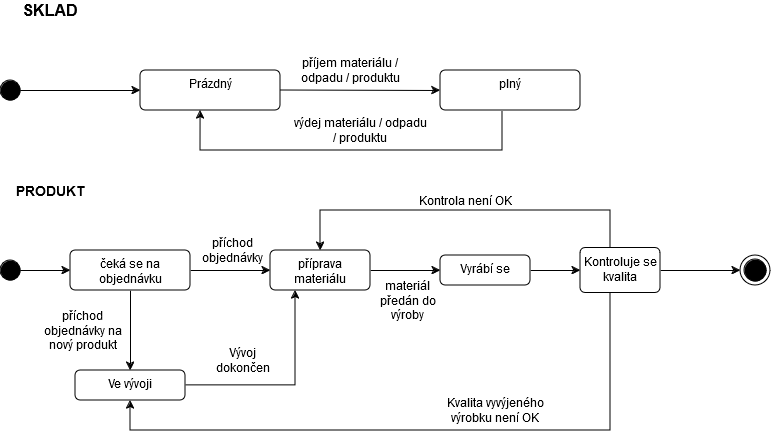

The diagram above was exported from draw.io. Its source (the exported page's mxGraphModel, read from the mxfile embedded in the PNG):
<mxGraphModel dx="2074" dy="1096" grid="1" gridSize="10" guides="1" tooltips="1" connect="1" arrows="1" fold="1" page="1" pageScale="1" pageWidth="827" pageHeight="1169" math="0" shadow="0">
  <root>
    <mxCell id="0" />
    <mxCell id="1" parent="0" />
    <mxCell id="5A1N7p7WR3lYb83HXSJl-1" value="Prázdný" style="html=1;align=center;verticalAlign=top;rounded=1;absoluteArcSize=1;arcSize=10;dashed=0;whiteSpace=wrap;" vertex="1" parent="1">
      <mxGeometry x="160" y="80" width="140" height="40" as="geometry" />
    </mxCell>
    <mxCell id="5A1N7p7WR3lYb83HXSJl-26" style="edgeStyle=orthogonalEdgeStyle;rounded=0;orthogonalLoop=1;jettySize=auto;html=1;exitX=1;exitY=0.5;exitDx=0;exitDy=0;entryX=0;entryY=0.5;entryDx=0;entryDy=0;" edge="1" parent="1" source="5A1N7p7WR3lYb83HXSJl-2" target="5A1N7p7WR3lYb83HXSJl-10">
      <mxGeometry relative="1" as="geometry" />
    </mxCell>
    <mxCell id="5A1N7p7WR3lYb83HXSJl-28" style="edgeStyle=orthogonalEdgeStyle;rounded=0;orthogonalLoop=1;jettySize=auto;html=1;exitX=0.25;exitY=0;exitDx=0;exitDy=0;entryX=0.5;entryY=0;entryDx=0;entryDy=0;" edge="1" parent="1" source="5A1N7p7WR3lYb83HXSJl-2" target="5A1N7p7WR3lYb83HXSJl-19">
      <mxGeometry relative="1" as="geometry">
        <Array as="points">
          <mxPoint x="630" y="220" />
          <mxPoint x="340" y="220" />
        </Array>
      </mxGeometry>
    </mxCell>
    <mxCell id="5A1N7p7WR3lYb83HXSJl-37" style="edgeStyle=orthogonalEdgeStyle;rounded=0;orthogonalLoop=1;jettySize=auto;html=1;exitX=0.25;exitY=1;exitDx=0;exitDy=0;entryX=0.5;entryY=1;entryDx=0;entryDy=0;" edge="1" parent="1" source="5A1N7p7WR3lYb83HXSJl-2" target="5A1N7p7WR3lYb83HXSJl-8">
      <mxGeometry relative="1" as="geometry">
        <Array as="points">
          <mxPoint x="630" y="440" />
          <mxPoint x="150" y="440" />
        </Array>
      </mxGeometry>
    </mxCell>
    <mxCell id="5A1N7p7WR3lYb83HXSJl-2" value="Kontroluje se kvalita" style="html=1;align=center;verticalAlign=top;rounded=1;absoluteArcSize=1;arcSize=10;dashed=0;whiteSpace=wrap;" vertex="1" parent="1">
      <mxGeometry x="600" y="257.5" width="80" height="45" as="geometry" />
    </mxCell>
    <mxCell id="5A1N7p7WR3lYb83HXSJl-25" style="edgeStyle=orthogonalEdgeStyle;rounded=0;orthogonalLoop=1;jettySize=auto;html=1;exitX=1;exitY=0.5;exitDx=0;exitDy=0;entryX=0;entryY=0.5;entryDx=0;entryDy=0;" edge="1" parent="1" source="5A1N7p7WR3lYb83HXSJl-3" target="5A1N7p7WR3lYb83HXSJl-2">
      <mxGeometry relative="1" as="geometry" />
    </mxCell>
    <mxCell id="5A1N7p7WR3lYb83HXSJl-3" value="Vyrábí se" style="html=1;align=center;verticalAlign=top;rounded=1;absoluteArcSize=1;arcSize=10;dashed=0;whiteSpace=wrap;" vertex="1" parent="1">
      <mxGeometry x="460" y="265" width="90" height="30" as="geometry" />
    </mxCell>
    <mxCell id="5A1N7p7WR3lYb83HXSJl-23" style="edgeStyle=orthogonalEdgeStyle;rounded=0;orthogonalLoop=1;jettySize=auto;html=1;exitX=1;exitY=0.5;exitDx=0;exitDy=0;entryX=0;entryY=0.5;entryDx=0;entryDy=0;" edge="1" parent="1" source="5A1N7p7WR3lYb83HXSJl-4" target="5A1N7p7WR3lYb83HXSJl-19">
      <mxGeometry relative="1" as="geometry" />
    </mxCell>
    <mxCell id="5A1N7p7WR3lYb83HXSJl-31" style="edgeStyle=orthogonalEdgeStyle;rounded=0;orthogonalLoop=1;jettySize=auto;html=1;exitX=0.5;exitY=1;exitDx=0;exitDy=0;entryX=0.5;entryY=0;entryDx=0;entryDy=0;" edge="1" parent="1" source="5A1N7p7WR3lYb83HXSJl-4" target="5A1N7p7WR3lYb83HXSJl-8">
      <mxGeometry relative="1" as="geometry" />
    </mxCell>
    <mxCell id="5A1N7p7WR3lYb83HXSJl-4" value="čeká se na objednávku" style="html=1;align=center;verticalAlign=top;rounded=1;absoluteArcSize=1;arcSize=10;dashed=0;whiteSpace=wrap;" vertex="1" parent="1">
      <mxGeometry x="90" y="260" width="120" height="40" as="geometry" />
    </mxCell>
    <mxCell id="5A1N7p7WR3lYb83HXSJl-7" value="plný" style="html=1;align=center;verticalAlign=top;rounded=1;absoluteArcSize=1;arcSize=10;dashed=0;whiteSpace=wrap;" vertex="1" parent="1">
      <mxGeometry x="460" y="80" width="140" height="40" as="geometry" />
    </mxCell>
    <mxCell id="5A1N7p7WR3lYb83HXSJl-27" style="edgeStyle=orthogonalEdgeStyle;rounded=0;orthogonalLoop=1;jettySize=auto;html=1;exitX=1;exitY=0.5;exitDx=0;exitDy=0;entryX=0.25;entryY=1;entryDx=0;entryDy=0;startArrow=none;startFill=0;endArrow=classic;endFill=1;" edge="1" parent="1" source="5A1N7p7WR3lYb83HXSJl-8" target="5A1N7p7WR3lYb83HXSJl-19">
      <mxGeometry relative="1" as="geometry" />
    </mxCell>
    <mxCell id="5A1N7p7WR3lYb83HXSJl-8" value="Ve vývoji" style="html=1;align=center;verticalAlign=top;rounded=1;absoluteArcSize=1;arcSize=10;dashed=0;whiteSpace=wrap;" vertex="1" parent="1">
      <mxGeometry x="95" y="380" width="110" height="30" as="geometry" />
    </mxCell>
    <mxCell id="5A1N7p7WR3lYb83HXSJl-9" value="" style="ellipse;fillColor=strokeColor;html=1;" vertex="1" parent="1">
      <mxGeometry x="20" y="90" width="20" height="20" as="geometry" />
    </mxCell>
    <mxCell id="5A1N7p7WR3lYb83HXSJl-10" value="" style="ellipse;html=1;shape=endState;fillColor=strokeColor;" vertex="1" parent="1">
      <mxGeometry x="760" y="265" width="30" height="30" as="geometry" />
    </mxCell>
    <mxCell id="5A1N7p7WR3lYb83HXSJl-11" value="&lt;div align=&quot;center&quot;&gt;&lt;font style=&quot;font-size: 16px;&quot;&gt;&lt;b&gt;SKLAD&lt;/b&gt;&lt;/font&gt;&lt;/div&gt;" style="text;strokeColor=none;align=center;fillColor=none;html=1;verticalAlign=middle;whiteSpace=wrap;rounded=0;" vertex="1" parent="1">
      <mxGeometry x="40" y="10" width="60" height="20" as="geometry" />
    </mxCell>
    <mxCell id="5A1N7p7WR3lYb83HXSJl-12" value="" style="endArrow=classic;html=1;rounded=0;exitX=1;exitY=0.5;exitDx=0;exitDy=0;entryX=0;entryY=0.5;entryDx=0;entryDy=0;" edge="1" parent="1" source="5A1N7p7WR3lYb83HXSJl-9" target="5A1N7p7WR3lYb83HXSJl-1">
      <mxGeometry width="50" height="50" relative="1" as="geometry">
        <mxPoint x="240" y="210" as="sourcePoint" />
        <mxPoint x="290" y="160" as="targetPoint" />
      </mxGeometry>
    </mxCell>
    <mxCell id="5A1N7p7WR3lYb83HXSJl-13" value="" style="endArrow=classic;html=1;rounded=0;exitX=0.443;exitY=1.025;exitDx=0;exitDy=0;entryX=0.429;entryY=1;entryDx=0;entryDy=0;exitPerimeter=0;entryPerimeter=0;" edge="1" parent="1" source="5A1N7p7WR3lYb83HXSJl-7" target="5A1N7p7WR3lYb83HXSJl-1">
      <mxGeometry width="50" height="50" relative="1" as="geometry">
        <mxPoint x="500" y="180" as="sourcePoint" />
        <mxPoint x="620" y="180" as="targetPoint" />
        <Array as="points">
          <mxPoint x="522" y="160" />
          <mxPoint x="220" y="160" />
        </Array>
      </mxGeometry>
    </mxCell>
    <mxCell id="5A1N7p7WR3lYb83HXSJl-14" value="" style="endArrow=classic;html=1;rounded=0;exitX=1;exitY=0.5;exitDx=0;exitDy=0;entryX=0;entryY=0.5;entryDx=0;entryDy=0;" edge="1" parent="1" target="5A1N7p7WR3lYb83HXSJl-7">
      <mxGeometry width="50" height="50" relative="1" as="geometry">
        <mxPoint x="300" y="99.5" as="sourcePoint" />
        <mxPoint x="420" y="99.5" as="targetPoint" />
      </mxGeometry>
    </mxCell>
    <mxCell id="5A1N7p7WR3lYb83HXSJl-15" value="příjem materiálu / odpadu / produktu" style="text;strokeColor=none;align=center;fillColor=none;html=1;verticalAlign=middle;whiteSpace=wrap;rounded=0;" vertex="1" parent="1">
      <mxGeometry x="300" y="70" width="140" height="20" as="geometry" />
    </mxCell>
    <mxCell id="5A1N7p7WR3lYb83HXSJl-16" value="&lt;div&gt;výdej materiálu / odpadu / produktu&lt;/div&gt;" style="text;strokeColor=none;align=center;fillColor=none;html=1;verticalAlign=middle;whiteSpace=wrap;rounded=0;" vertex="1" parent="1">
      <mxGeometry x="310" y="130" width="140" height="20" as="geometry" />
    </mxCell>
    <mxCell id="5A1N7p7WR3lYb83HXSJl-17" value="&lt;b&gt;&lt;font style=&quot;font-size: 14px;&quot;&gt;PRODUKT&lt;/font&gt;&lt;/b&gt;" style="text;strokeColor=none;align=center;fillColor=none;html=1;verticalAlign=middle;whiteSpace=wrap;rounded=0;" vertex="1" parent="1">
      <mxGeometry x="40" y="190" width="60" height="20" as="geometry" />
    </mxCell>
    <mxCell id="5A1N7p7WR3lYb83HXSJl-21" style="edgeStyle=orthogonalEdgeStyle;rounded=0;orthogonalLoop=1;jettySize=auto;html=1;exitX=1;exitY=0.5;exitDx=0;exitDy=0;entryX=0;entryY=0.5;entryDx=0;entryDy=0;" edge="1" parent="1" source="5A1N7p7WR3lYb83HXSJl-18" target="5A1N7p7WR3lYb83HXSJl-4">
      <mxGeometry relative="1" as="geometry" />
    </mxCell>
    <mxCell id="5A1N7p7WR3lYb83HXSJl-18" value="" style="ellipse;fillColor=strokeColor;html=1;" vertex="1" parent="1">
      <mxGeometry x="20" y="270" width="20" height="20" as="geometry" />
    </mxCell>
    <mxCell id="5A1N7p7WR3lYb83HXSJl-24" style="edgeStyle=orthogonalEdgeStyle;rounded=0;orthogonalLoop=1;jettySize=auto;html=1;exitX=1;exitY=0.5;exitDx=0;exitDy=0;entryX=0;entryY=0.5;entryDx=0;entryDy=0;" edge="1" parent="1" source="5A1N7p7WR3lYb83HXSJl-19" target="5A1N7p7WR3lYb83HXSJl-3">
      <mxGeometry relative="1" as="geometry" />
    </mxCell>
    <mxCell id="5A1N7p7WR3lYb83HXSJl-19" value="příprava materiálu" style="html=1;align=center;verticalAlign=top;rounded=1;absoluteArcSize=1;arcSize=10;dashed=0;whiteSpace=wrap;" vertex="1" parent="1">
      <mxGeometry x="290" y="260" width="100" height="40" as="geometry" />
    </mxCell>
    <mxCell id="5A1N7p7WR3lYb83HXSJl-29" value="příchod objednávky" style="text;strokeColor=none;align=center;fillColor=none;html=1;verticalAlign=middle;whiteSpace=wrap;rounded=0;" vertex="1" parent="1">
      <mxGeometry x="210" y="240" width="85" height="40" as="geometry" />
    </mxCell>
    <mxCell id="5A1N7p7WR3lYb83HXSJl-30" value="Kvalita vyvýjeného výrobku není OK" style="text;strokeColor=none;align=center;fillColor=none;html=1;verticalAlign=middle;whiteSpace=wrap;rounded=0;" vertex="1" parent="1">
      <mxGeometry x="460" y="400" width="110" height="40" as="geometry" />
    </mxCell>
    <mxCell id="5A1N7p7WR3lYb83HXSJl-32" value="příchod objednávky na nový produkt" style="text;strokeColor=none;align=center;fillColor=none;html=1;verticalAlign=middle;whiteSpace=wrap;rounded=0;" vertex="1" parent="1">
      <mxGeometry x="60" y="320" width="85" height="40" as="geometry" />
    </mxCell>
    <mxCell id="5A1N7p7WR3lYb83HXSJl-33" value="Kontrola není OK" style="text;strokeColor=none;align=center;fillColor=none;html=1;verticalAlign=middle;whiteSpace=wrap;rounded=0;" vertex="1" parent="1">
      <mxGeometry x="430" y="200" width="110" height="20" as="geometry" />
    </mxCell>
    <mxCell id="5A1N7p7WR3lYb83HXSJl-36" value="materiál předán do výroby" style="text;strokeColor=none;align=center;fillColor=none;html=1;verticalAlign=middle;whiteSpace=wrap;rounded=0;" vertex="1" parent="1">
      <mxGeometry x="395" y="290" width="65" height="40" as="geometry" />
    </mxCell>
    <mxCell id="5A1N7p7WR3lYb83HXSJl-40" value="Vývoj dokončen" style="text;strokeColor=none;align=center;fillColor=none;html=1;verticalAlign=middle;whiteSpace=wrap;rounded=0;" vertex="1" parent="1">
      <mxGeometry x="230" y="350" width="65" height="40" as="geometry" />
    </mxCell>
  </root>
</mxGraphModel>